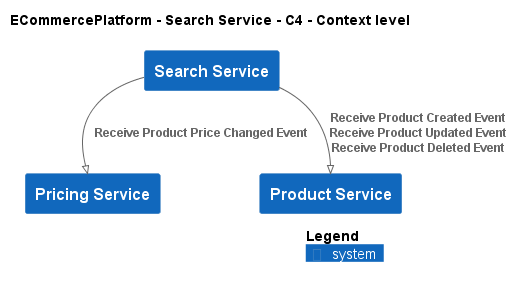

The diagram above was rendered by PlantUML. Its source (embedded in the PNG):
@startuml
!pragma layout smetana
!include ..\..\..\.c4s\C4_Context.puml

AddElementTag("c4interflow:lifecycle:new", $bgColor=green, $fontColor=#ffffff, $borderColor=green, $shadowing="False")
AddElementTag("c4interflow:lifecycle:changed", $bgColor=orange, $fontColor=#ffffff, $borderColor=orange, $shadowing="False")
AddElementTag("c4interflow:lifecycle:removed", $bgColor=red, $fontColor=#ffffff, $borderColor=red, $shadowing="False")

AddRelTag("c4interflow:lifecycle:new", $textColor=green, $lineColor=green)
AddRelTag("c4interflow:lifecycle:changed", $textColor=orange, $lineColor=orange)
AddRelTag("c4interflow:lifecycle:removed", $textColor=red, $lineColor=red)

SHOW_PERSON_PORTRAIT()
LAYOUT_TOP_DOWN()

skinparam linetype polyline

title ECommercePlatform - Search Service - C4 - Context level

System(ECommercePlatform.SoftwareSystems.SearchService, "Search Service", "")
System(ECommercePlatform.SoftwareSystems.PricingService, "Pricing Service", "")
System(ECommercePlatform.SoftwareSystems.ProductService, "Product Service", "")

Rel(ECommercePlatform.SoftwareSystems.SearchService, ECommercePlatform.SoftwareSystems.PricingService, "Receive Product Price Changed Event")
Rel(ECommercePlatform.SoftwareSystems.SearchService, ECommercePlatform.SoftwareSystems.ProductService, "Receive Product Created Event\nReceive Product Updated Event\nReceive Product Deleted Event")


SHOW_LEGEND()
@enduml